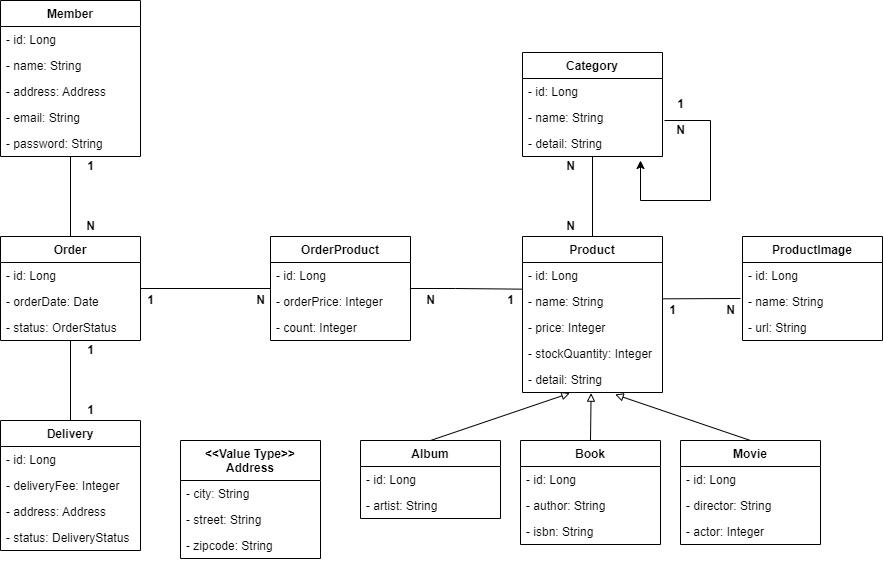

The diagram above was exported from draw.io. Its source (the exported page's mxGraphModel, read from the mxfile embedded in the PNG):
<mxGraphModel dx="782" dy="468" grid="1" gridSize="10" guides="1" tooltips="1" connect="1" arrows="1" fold="1" page="1" pageScale="1" pageWidth="827" pageHeight="1169" math="0" shadow="0">
  <root>
    <mxCell id="0" />
    <mxCell id="1" parent="0" />
    <mxCell id="oE-bLkM8paR2dclohcUO-20" value="" style="edgeStyle=orthogonalEdgeStyle;rounded=0;orthogonalLoop=1;jettySize=auto;html=1;startArrow=none;startFill=0;labelBorderColor=none;endArrow=none;endFill=0;" edge="1" parent="1" source="oE-bLkM8paR2dclohcUO-1" target="oE-bLkM8paR2dclohcUO-14">
      <mxGeometry relative="1" as="geometry" />
    </mxCell>
    <mxCell id="oE-bLkM8paR2dclohcUO-1" value="Member" style="swimlane;fontStyle=1;childLayout=stackLayout;horizontal=1;startSize=26;fillColor=none;horizontalStack=0;resizeParent=1;resizeParentMax=0;resizeLast=0;collapsible=1;marginBottom=0;" vertex="1" parent="1">
      <mxGeometry x="40" y="40" width="140" height="156" as="geometry" />
    </mxCell>
    <mxCell id="oE-bLkM8paR2dclohcUO-2" value="- id: Long" style="text;strokeColor=none;fillColor=none;align=left;verticalAlign=top;spacingLeft=4;spacingRight=4;overflow=hidden;rotatable=0;points=[[0,0.5],[1,0.5]];portConstraint=eastwest;" vertex="1" parent="oE-bLkM8paR2dclohcUO-1">
      <mxGeometry y="26" width="140" height="26" as="geometry" />
    </mxCell>
    <mxCell id="oE-bLkM8paR2dclohcUO-3" value="- name: String" style="text;strokeColor=none;fillColor=none;align=left;verticalAlign=top;spacingLeft=4;spacingRight=4;overflow=hidden;rotatable=0;points=[[0,0.5],[1,0.5]];portConstraint=eastwest;" vertex="1" parent="oE-bLkM8paR2dclohcUO-1">
      <mxGeometry y="52" width="140" height="26" as="geometry" />
    </mxCell>
    <mxCell id="oE-bLkM8paR2dclohcUO-12" value="- address: Address" style="text;strokeColor=none;fillColor=none;align=left;verticalAlign=top;spacingLeft=4;spacingRight=4;overflow=hidden;rotatable=0;points=[[0,0.5],[1,0.5]];portConstraint=eastwest;" vertex="1" parent="oE-bLkM8paR2dclohcUO-1">
      <mxGeometry y="78" width="140" height="26" as="geometry" />
    </mxCell>
    <mxCell id="oE-bLkM8paR2dclohcUO-13" value="- email: String&#10;" style="text;strokeColor=none;fillColor=none;align=left;verticalAlign=top;spacingLeft=4;spacingRight=4;overflow=hidden;rotatable=0;points=[[0,0.5],[1,0.5]];portConstraint=eastwest;" vertex="1" parent="oE-bLkM8paR2dclohcUO-1">
      <mxGeometry y="104" width="140" height="26" as="geometry" />
    </mxCell>
    <mxCell id="oE-bLkM8paR2dclohcUO-4" value="- password: String&#10;" style="text;strokeColor=none;fillColor=none;align=left;verticalAlign=top;spacingLeft=4;spacingRight=4;overflow=hidden;rotatable=0;points=[[0,0.5],[1,0.5]];portConstraint=eastwest;" vertex="1" parent="oE-bLkM8paR2dclohcUO-1">
      <mxGeometry y="130" width="140" height="26" as="geometry" />
    </mxCell>
    <mxCell id="oE-bLkM8paR2dclohcUO-27" value="" style="edgeStyle=orthogonalEdgeStyle;rounded=0;orthogonalLoop=1;jettySize=auto;html=1;labelBorderColor=none;startArrow=none;startFill=0;endArrow=none;endFill=0;" edge="1" parent="1" source="oE-bLkM8paR2dclohcUO-14" target="oE-bLkM8paR2dclohcUO-23">
      <mxGeometry relative="1" as="geometry" />
    </mxCell>
    <mxCell id="oE-bLkM8paR2dclohcUO-41" value="" style="edgeStyle=orthogonalEdgeStyle;rounded=0;orthogonalLoop=1;jettySize=auto;html=1;labelBorderColor=none;startArrow=none;startFill=0;endArrow=none;endFill=0;" edge="1" parent="1" source="oE-bLkM8paR2dclohcUO-14" target="oE-bLkM8paR2dclohcUO-37">
      <mxGeometry relative="1" as="geometry" />
    </mxCell>
    <mxCell id="oE-bLkM8paR2dclohcUO-14" value="Order" style="swimlane;fontStyle=1;childLayout=stackLayout;horizontal=1;startSize=26;fillColor=none;horizontalStack=0;resizeParent=1;resizeParentMax=0;resizeLast=0;collapsible=1;marginBottom=0;" vertex="1" parent="1">
      <mxGeometry x="40" y="276" width="140" height="104" as="geometry" />
    </mxCell>
    <mxCell id="oE-bLkM8paR2dclohcUO-15" value="- id: Long" style="text;strokeColor=none;fillColor=none;align=left;verticalAlign=top;spacingLeft=4;spacingRight=4;overflow=hidden;rotatable=0;points=[[0,0.5],[1,0.5]];portConstraint=eastwest;" vertex="1" parent="oE-bLkM8paR2dclohcUO-14">
      <mxGeometry y="26" width="140" height="26" as="geometry" />
    </mxCell>
    <mxCell id="oE-bLkM8paR2dclohcUO-16" value="- orderDate: Date" style="text;strokeColor=none;fillColor=none;align=left;verticalAlign=top;spacingLeft=4;spacingRight=4;overflow=hidden;rotatable=0;points=[[0,0.5],[1,0.5]];portConstraint=eastwest;" vertex="1" parent="oE-bLkM8paR2dclohcUO-14">
      <mxGeometry y="52" width="140" height="26" as="geometry" />
    </mxCell>
    <mxCell id="oE-bLkM8paR2dclohcUO-17" value="- status: OrderStatus" style="text;strokeColor=none;fillColor=none;align=left;verticalAlign=top;spacingLeft=4;spacingRight=4;overflow=hidden;rotatable=0;points=[[0,0.5],[1,0.5]];portConstraint=eastwest;" vertex="1" parent="oE-bLkM8paR2dclohcUO-14">
      <mxGeometry y="78" width="140" height="26" as="geometry" />
    </mxCell>
    <mxCell id="oE-bLkM8paR2dclohcUO-21" value="1" style="text;html=1;resizable=0;autosize=1;align=center;verticalAlign=middle;points=[];fillColor=none;strokeColor=none;rounded=0;fontStyle=1" vertex="1" parent="1">
      <mxGeometry x="120" y="196" width="20" height="20" as="geometry" />
    </mxCell>
    <mxCell id="oE-bLkM8paR2dclohcUO-22" value="&lt;b&gt;N&lt;/b&gt;" style="text;html=1;resizable=0;autosize=1;align=center;verticalAlign=middle;points=[];fillColor=none;strokeColor=none;rounded=0;" vertex="1" parent="1">
      <mxGeometry x="120" y="256" width="20" height="20" as="geometry" />
    </mxCell>
    <mxCell id="oE-bLkM8paR2dclohcUO-23" value="Delivery" style="swimlane;fontStyle=1;childLayout=stackLayout;horizontal=1;startSize=26;fillColor=none;horizontalStack=0;resizeParent=1;resizeParentMax=0;resizeLast=0;collapsible=1;marginBottom=0;" vertex="1" parent="1">
      <mxGeometry x="40" y="460" width="140" height="130" as="geometry" />
    </mxCell>
    <mxCell id="oE-bLkM8paR2dclohcUO-24" value="- id: Long" style="text;strokeColor=none;fillColor=none;align=left;verticalAlign=top;spacingLeft=4;spacingRight=4;overflow=hidden;rotatable=0;points=[[0,0.5],[1,0.5]];portConstraint=eastwest;" vertex="1" parent="oE-bLkM8paR2dclohcUO-23">
      <mxGeometry y="26" width="140" height="26" as="geometry" />
    </mxCell>
    <mxCell id="oE-bLkM8paR2dclohcUO-25" value="- deliveryFee: Integer" style="text;strokeColor=none;fillColor=none;align=left;verticalAlign=top;spacingLeft=4;spacingRight=4;overflow=hidden;rotatable=0;points=[[0,0.5],[1,0.5]];portConstraint=eastwest;" vertex="1" parent="oE-bLkM8paR2dclohcUO-23">
      <mxGeometry y="52" width="140" height="26" as="geometry" />
    </mxCell>
    <mxCell id="oE-bLkM8paR2dclohcUO-30" value="- address: Address" style="text;strokeColor=none;fillColor=none;align=left;verticalAlign=top;spacingLeft=4;spacingRight=4;overflow=hidden;rotatable=0;points=[[0,0.5],[1,0.5]];portConstraint=eastwest;" vertex="1" parent="oE-bLkM8paR2dclohcUO-23">
      <mxGeometry y="78" width="140" height="26" as="geometry" />
    </mxCell>
    <mxCell id="oE-bLkM8paR2dclohcUO-26" value="- status: DeliveryStatus" style="text;strokeColor=none;fillColor=none;align=left;verticalAlign=top;spacingLeft=4;spacingRight=4;overflow=hidden;rotatable=0;points=[[0,0.5],[1,0.5]];portConstraint=eastwest;" vertex="1" parent="oE-bLkM8paR2dclohcUO-23">
      <mxGeometry y="104" width="140" height="26" as="geometry" />
    </mxCell>
    <mxCell id="oE-bLkM8paR2dclohcUO-28" value="&lt;b&gt;1&lt;/b&gt;" style="text;html=1;resizable=0;autosize=1;align=center;verticalAlign=middle;points=[];fillColor=none;strokeColor=none;rounded=0;" vertex="1" parent="1">
      <mxGeometry x="120" y="380" width="20" height="20" as="geometry" />
    </mxCell>
    <mxCell id="oE-bLkM8paR2dclohcUO-29" value="&lt;b&gt;1&lt;/b&gt;" style="text;html=1;resizable=0;autosize=1;align=center;verticalAlign=middle;points=[];fillColor=none;strokeColor=none;rounded=0;" vertex="1" parent="1">
      <mxGeometry x="120" y="440" width="20" height="20" as="geometry" />
    </mxCell>
    <mxCell id="oE-bLkM8paR2dclohcUO-31" value="&lt;&lt;Value Type&gt;&gt;&#10;Address" style="swimlane;fontStyle=1;childLayout=stackLayout;horizontal=1;startSize=40;fillColor=none;horizontalStack=0;resizeParent=1;resizeParentMax=0;resizeLast=0;collapsible=1;marginBottom=0;" vertex="1" parent="1">
      <mxGeometry x="220" y="480" width="140" height="118" as="geometry" />
    </mxCell>
    <mxCell id="oE-bLkM8paR2dclohcUO-32" value="- city: String" style="text;strokeColor=none;fillColor=none;align=left;verticalAlign=top;spacingLeft=4;spacingRight=4;overflow=hidden;rotatable=0;points=[[0,0.5],[1,0.5]];portConstraint=eastwest;" vertex="1" parent="oE-bLkM8paR2dclohcUO-31">
      <mxGeometry y="40" width="140" height="26" as="geometry" />
    </mxCell>
    <mxCell id="oE-bLkM8paR2dclohcUO-33" value="- street: String" style="text;strokeColor=none;fillColor=none;align=left;verticalAlign=top;spacingLeft=4;spacingRight=4;overflow=hidden;rotatable=0;points=[[0,0.5],[1,0.5]];portConstraint=eastwest;" vertex="1" parent="oE-bLkM8paR2dclohcUO-31">
      <mxGeometry y="66" width="140" height="26" as="geometry" />
    </mxCell>
    <mxCell id="oE-bLkM8paR2dclohcUO-34" value="- zipcode: String" style="text;strokeColor=none;fillColor=none;align=left;verticalAlign=top;spacingLeft=4;spacingRight=4;overflow=hidden;rotatable=0;points=[[0,0.5],[1,0.5]];portConstraint=eastwest;" vertex="1" parent="oE-bLkM8paR2dclohcUO-31">
      <mxGeometry y="92" width="140" height="26" as="geometry" />
    </mxCell>
    <mxCell id="oE-bLkM8paR2dclohcUO-48" value="" style="edgeStyle=orthogonalEdgeStyle;rounded=0;orthogonalLoop=1;jettySize=auto;html=1;labelBorderColor=none;startArrow=none;startFill=0;entryX=1.1;entryY=-0.067;entryDx=0;entryDy=0;entryPerimeter=0;endArrow=none;endFill=0;" edge="1" parent="1" source="oE-bLkM8paR2dclohcUO-37" target="oE-bLkM8paR2dclohcUO-50">
      <mxGeometry relative="1" as="geometry" />
    </mxCell>
    <mxCell id="oE-bLkM8paR2dclohcUO-37" value="OrderProduct" style="swimlane;fontStyle=1;childLayout=stackLayout;horizontal=1;startSize=26;fillColor=none;horizontalStack=0;resizeParent=1;resizeParentMax=0;resizeLast=0;collapsible=1;marginBottom=0;" vertex="1" parent="1">
      <mxGeometry x="310" y="276" width="140" height="104" as="geometry" />
    </mxCell>
    <mxCell id="oE-bLkM8paR2dclohcUO-38" value="- id: Long" style="text;strokeColor=none;fillColor=none;align=left;verticalAlign=top;spacingLeft=4;spacingRight=4;overflow=hidden;rotatable=0;points=[[0,0.5],[1,0.5]];portConstraint=eastwest;" vertex="1" parent="oE-bLkM8paR2dclohcUO-37">
      <mxGeometry y="26" width="140" height="26" as="geometry" />
    </mxCell>
    <mxCell id="oE-bLkM8paR2dclohcUO-39" value="- orderPrice: Integer" style="text;strokeColor=none;fillColor=none;align=left;verticalAlign=top;spacingLeft=4;spacingRight=4;overflow=hidden;rotatable=0;points=[[0,0.5],[1,0.5]];portConstraint=eastwest;" vertex="1" parent="oE-bLkM8paR2dclohcUO-37">
      <mxGeometry y="52" width="140" height="26" as="geometry" />
    </mxCell>
    <mxCell id="oE-bLkM8paR2dclohcUO-40" value="- count: Integer" style="text;strokeColor=none;fillColor=none;align=left;verticalAlign=top;spacingLeft=4;spacingRight=4;overflow=hidden;rotatable=0;points=[[0,0.5],[1,0.5]];portConstraint=eastwest;" vertex="1" parent="oE-bLkM8paR2dclohcUO-37">
      <mxGeometry y="78" width="140" height="26" as="geometry" />
    </mxCell>
    <mxCell id="oE-bLkM8paR2dclohcUO-42" value="&lt;b&gt;1&lt;/b&gt;" style="text;html=1;resizable=0;autosize=1;align=center;verticalAlign=middle;points=[];fillColor=none;strokeColor=none;rounded=0;" vertex="1" parent="1">
      <mxGeometry x="180" y="330" width="20" height="20" as="geometry" />
    </mxCell>
    <mxCell id="oE-bLkM8paR2dclohcUO-43" value="&lt;b&gt;N&lt;/b&gt;" style="text;html=1;resizable=0;autosize=1;align=center;verticalAlign=middle;points=[];fillColor=none;strokeColor=none;rounded=0;" vertex="1" parent="1">
      <mxGeometry x="290" y="330" width="20" height="20" as="geometry" />
    </mxCell>
    <mxCell id="oE-bLkM8paR2dclohcUO-61" value="" style="edgeStyle=orthogonalEdgeStyle;rounded=0;orthogonalLoop=1;jettySize=auto;html=1;labelBorderColor=none;startArrow=none;startFill=0;endArrow=none;endFill=0;" edge="1" parent="1" source="oE-bLkM8paR2dclohcUO-44" target="oE-bLkM8paR2dclohcUO-55">
      <mxGeometry relative="1" as="geometry" />
    </mxCell>
    <mxCell id="oE-bLkM8paR2dclohcUO-75" value="" style="edgeStyle=none;rounded=0;orthogonalLoop=1;jettySize=auto;html=1;labelBorderColor=none;startArrow=block;startFill=0;endArrow=none;endFill=0;entryX=0.5;entryY=0;entryDx=0;entryDy=0;exitX=0.338;exitY=1.026;exitDx=0;exitDy=0;exitPerimeter=0;" edge="1" parent="1" source="oE-bLkM8paR2dclohcUO-52" target="oE-bLkM8paR2dclohcUO-69">
      <mxGeometry relative="1" as="geometry" />
    </mxCell>
    <mxCell id="oE-bLkM8paR2dclohcUO-82" value="" style="edgeStyle=none;rounded=0;orthogonalLoop=1;jettySize=auto;html=1;labelBorderColor=none;startArrow=block;startFill=0;endArrow=none;endFill=0;entryX=0.5;entryY=0;entryDx=0;entryDy=0;exitX=0.49;exitY=1.026;exitDx=0;exitDy=0;exitPerimeter=0;" edge="1" parent="1" source="oE-bLkM8paR2dclohcUO-52" target="oE-bLkM8paR2dclohcUO-76">
      <mxGeometry relative="1" as="geometry">
        <mxPoint x="630" y="430" as="sourcePoint" />
        <mxPoint x="629.5842696629213" y="480" as="targetPoint" />
      </mxGeometry>
    </mxCell>
    <mxCell id="oE-bLkM8paR2dclohcUO-90" value="" style="edgeStyle=none;rounded=0;orthogonalLoop=1;jettySize=auto;html=1;labelBorderColor=none;startArrow=block;startFill=0;endArrow=none;endFill=0;exitX=0.662;exitY=1.077;exitDx=0;exitDy=0;exitPerimeter=0;entryX=0.5;entryY=0;entryDx=0;entryDy=0;" edge="1" parent="1" source="oE-bLkM8paR2dclohcUO-52" target="oE-bLkM8paR2dclohcUO-84">
      <mxGeometry relative="1" as="geometry" />
    </mxCell>
    <mxCell id="oE-bLkM8paR2dclohcUO-97" value="" style="edgeStyle=none;rounded=0;orthogonalLoop=1;jettySize=auto;html=1;labelBorderColor=none;startArrow=none;startFill=0;endArrow=none;endFill=0;exitX=1;exitY=1.128;exitDx=0;exitDy=0;exitPerimeter=0;" edge="1" parent="1">
      <mxGeometry relative="1" as="geometry">
        <mxPoint x="702" y="338.328" as="sourcePoint" />
        <mxPoint x="780" y="338" as="targetPoint" />
      </mxGeometry>
    </mxCell>
    <mxCell id="oE-bLkM8paR2dclohcUO-44" value="Product" style="swimlane;fontStyle=1;childLayout=stackLayout;horizontal=1;startSize=26;fillColor=none;horizontalStack=0;resizeParent=1;resizeParentMax=0;resizeLast=0;collapsible=1;marginBottom=0;" vertex="1" parent="1">
      <mxGeometry x="562" y="276" width="140" height="156" as="geometry" />
    </mxCell>
    <mxCell id="oE-bLkM8paR2dclohcUO-45" value="- id: Long" style="text;strokeColor=none;fillColor=none;align=left;verticalAlign=top;spacingLeft=4;spacingRight=4;overflow=hidden;rotatable=0;points=[[0,0.5],[1,0.5]];portConstraint=eastwest;" vertex="1" parent="oE-bLkM8paR2dclohcUO-44">
      <mxGeometry y="26" width="140" height="26" as="geometry" />
    </mxCell>
    <mxCell id="oE-bLkM8paR2dclohcUO-46" value="- name: String" style="text;strokeColor=none;fillColor=none;align=left;verticalAlign=top;spacingLeft=4;spacingRight=4;overflow=hidden;rotatable=0;points=[[0,0.5],[1,0.5]];portConstraint=eastwest;" vertex="1" parent="oE-bLkM8paR2dclohcUO-44">
      <mxGeometry y="52" width="140" height="26" as="geometry" />
    </mxCell>
    <mxCell id="oE-bLkM8paR2dclohcUO-47" value="- price: Integer" style="text;strokeColor=none;fillColor=none;align=left;verticalAlign=top;spacingLeft=4;spacingRight=4;overflow=hidden;rotatable=0;points=[[0,0.5],[1,0.5]];portConstraint=eastwest;" vertex="1" parent="oE-bLkM8paR2dclohcUO-44">
      <mxGeometry y="78" width="140" height="26" as="geometry" />
    </mxCell>
    <mxCell id="oE-bLkM8paR2dclohcUO-51" value="- stockQuantity: Integer" style="text;strokeColor=none;fillColor=none;align=left;verticalAlign=top;spacingLeft=4;spacingRight=4;overflow=hidden;rotatable=0;points=[[0,0.5],[1,0.5]];portConstraint=eastwest;" vertex="1" parent="oE-bLkM8paR2dclohcUO-44">
      <mxGeometry y="104" width="140" height="26" as="geometry" />
    </mxCell>
    <mxCell id="oE-bLkM8paR2dclohcUO-52" value="- detail: String" style="text;strokeColor=none;fillColor=none;align=left;verticalAlign=top;spacingLeft=4;spacingRight=4;overflow=hidden;rotatable=0;points=[[0,0.5],[1,0.5]];portConstraint=eastwest;" vertex="1" parent="oE-bLkM8paR2dclohcUO-44">
      <mxGeometry y="130" width="140" height="26" as="geometry" />
    </mxCell>
    <mxCell id="oE-bLkM8paR2dclohcUO-49" value="&lt;b&gt;N&lt;/b&gt;" style="text;html=1;resizable=0;autosize=1;align=center;verticalAlign=middle;points=[];fillColor=none;strokeColor=none;rounded=0;" vertex="1" parent="1">
      <mxGeometry x="460" y="330" width="20" height="20" as="geometry" />
    </mxCell>
    <mxCell id="oE-bLkM8paR2dclohcUO-50" value="&lt;b&gt;1&lt;/b&gt;" style="text;html=1;resizable=0;autosize=1;align=center;verticalAlign=middle;points=[];fillColor=none;strokeColor=none;rounded=0;" vertex="1" parent="1">
      <mxGeometry x="540" y="330" width="20" height="20" as="geometry" />
    </mxCell>
    <mxCell id="oE-bLkM8paR2dclohcUO-55" value="Category" style="swimlane;fontStyle=1;childLayout=stackLayout;horizontal=1;startSize=26;fillColor=none;horizontalStack=0;resizeParent=1;resizeParentMax=0;resizeLast=0;collapsible=1;marginBottom=0;" vertex="1" parent="1">
      <mxGeometry x="562" y="92" width="140" height="104" as="geometry" />
    </mxCell>
    <mxCell id="oE-bLkM8paR2dclohcUO-56" value="- id: Long" style="text;strokeColor=none;fillColor=none;align=left;verticalAlign=top;spacingLeft=4;spacingRight=4;overflow=hidden;rotatable=0;points=[[0,0.5],[1,0.5]];portConstraint=eastwest;" vertex="1" parent="oE-bLkM8paR2dclohcUO-55">
      <mxGeometry y="26" width="140" height="26" as="geometry" />
    </mxCell>
    <mxCell id="oE-bLkM8paR2dclohcUO-57" value="- name: String" style="text;strokeColor=none;fillColor=none;align=left;verticalAlign=top;spacingLeft=4;spacingRight=4;overflow=hidden;rotatable=0;points=[[0,0.5],[1,0.5]];portConstraint=eastwest;" vertex="1" parent="oE-bLkM8paR2dclohcUO-55">
      <mxGeometry y="52" width="140" height="26" as="geometry" />
    </mxCell>
    <mxCell id="oE-bLkM8paR2dclohcUO-60" value="- detail: String" style="text;strokeColor=none;fillColor=none;align=left;verticalAlign=top;spacingLeft=4;spacingRight=4;overflow=hidden;rotatable=0;points=[[0,0.5],[1,0.5]];portConstraint=eastwest;" vertex="1" parent="oE-bLkM8paR2dclohcUO-55">
      <mxGeometry y="78" width="140" height="26" as="geometry" />
    </mxCell>
    <mxCell id="oE-bLkM8paR2dclohcUO-62" value="&lt;b&gt;N&lt;/b&gt;" style="text;html=1;resizable=0;autosize=1;align=center;verticalAlign=middle;points=[];fillColor=none;strokeColor=none;rounded=0;" vertex="1" parent="1">
      <mxGeometry x="600" y="196" width="20" height="20" as="geometry" />
    </mxCell>
    <mxCell id="oE-bLkM8paR2dclohcUO-63" value="&lt;b&gt;N&lt;/b&gt;" style="text;html=1;resizable=0;autosize=1;align=center;verticalAlign=middle;points=[];fillColor=none;strokeColor=none;rounded=0;" vertex="1" parent="1">
      <mxGeometry x="600" y="256" width="20" height="20" as="geometry" />
    </mxCell>
    <mxCell id="oE-bLkM8paR2dclohcUO-66" value="" style="edgeStyle=orthogonalEdgeStyle;rounded=0;orthogonalLoop=1;jettySize=auto;html=1;labelBorderColor=none;startArrow=none;startFill=0;endArrow=classic;endFill=1;" edge="1" parent="1">
      <mxGeometry relative="1" as="geometry">
        <mxPoint x="704" y="160" as="sourcePoint" />
        <mxPoint x="680" y="200" as="targetPoint" />
        <Array as="points">
          <mxPoint x="704" y="160" />
          <mxPoint x="750" y="160" />
          <mxPoint x="750" y="240" />
          <mxPoint x="680" y="240" />
        </Array>
      </mxGeometry>
    </mxCell>
    <mxCell id="oE-bLkM8paR2dclohcUO-67" value="&lt;b&gt;1&lt;/b&gt;" style="text;html=1;resizable=0;autosize=1;align=center;verticalAlign=middle;points=[];fillColor=none;strokeColor=none;rounded=0;" vertex="1" parent="1">
      <mxGeometry x="710" y="134" width="20" height="20" as="geometry" />
    </mxCell>
    <mxCell id="oE-bLkM8paR2dclohcUO-68" value="&lt;b&gt;N&lt;/b&gt;" style="text;html=1;resizable=0;autosize=1;align=center;verticalAlign=middle;points=[];fillColor=none;strokeColor=none;rounded=0;" vertex="1" parent="1">
      <mxGeometry x="710" y="160" width="20" height="20" as="geometry" />
    </mxCell>
    <mxCell id="oE-bLkM8paR2dclohcUO-69" value="Album" style="swimlane;fontStyle=1;childLayout=stackLayout;horizontal=1;startSize=26;fillColor=none;horizontalStack=0;resizeParent=1;resizeParentMax=0;resizeLast=0;collapsible=1;marginBottom=0;" vertex="1" parent="1">
      <mxGeometry x="400" y="480" width="140" height="78" as="geometry" />
    </mxCell>
    <mxCell id="oE-bLkM8paR2dclohcUO-70" value="- id: Long" style="text;strokeColor=none;fillColor=none;align=left;verticalAlign=top;spacingLeft=4;spacingRight=4;overflow=hidden;rotatable=0;points=[[0,0.5],[1,0.5]];portConstraint=eastwest;" vertex="1" parent="oE-bLkM8paR2dclohcUO-69">
      <mxGeometry y="26" width="140" height="26" as="geometry" />
    </mxCell>
    <mxCell id="oE-bLkM8paR2dclohcUO-71" value="- artist: String" style="text;strokeColor=none;fillColor=none;align=left;verticalAlign=top;spacingLeft=4;spacingRight=4;overflow=hidden;rotatable=0;points=[[0,0.5],[1,0.5]];portConstraint=eastwest;" vertex="1" parent="oE-bLkM8paR2dclohcUO-69">
      <mxGeometry y="52" width="140" height="26" as="geometry" />
    </mxCell>
    <mxCell id="oE-bLkM8paR2dclohcUO-76" value="Book" style="swimlane;fontStyle=1;childLayout=stackLayout;horizontal=1;startSize=26;fillColor=none;horizontalStack=0;resizeParent=1;resizeParentMax=0;resizeLast=0;collapsible=1;marginBottom=0;" vertex="1" parent="1">
      <mxGeometry x="560" y="480" width="140" height="104" as="geometry" />
    </mxCell>
    <mxCell id="oE-bLkM8paR2dclohcUO-77" value="- id: Long" style="text;strokeColor=none;fillColor=none;align=left;verticalAlign=top;spacingLeft=4;spacingRight=4;overflow=hidden;rotatable=0;points=[[0,0.5],[1,0.5]];portConstraint=eastwest;" vertex="1" parent="oE-bLkM8paR2dclohcUO-76">
      <mxGeometry y="26" width="140" height="26" as="geometry" />
    </mxCell>
    <mxCell id="oE-bLkM8paR2dclohcUO-78" value="- author: String" style="text;strokeColor=none;fillColor=none;align=left;verticalAlign=top;spacingLeft=4;spacingRight=4;overflow=hidden;rotatable=0;points=[[0,0.5],[1,0.5]];portConstraint=eastwest;" vertex="1" parent="oE-bLkM8paR2dclohcUO-76">
      <mxGeometry y="52" width="140" height="26" as="geometry" />
    </mxCell>
    <mxCell id="oE-bLkM8paR2dclohcUO-79" value="- isbn: String" style="text;strokeColor=none;fillColor=none;align=left;verticalAlign=top;spacingLeft=4;spacingRight=4;overflow=hidden;rotatable=0;points=[[0,0.5],[1,0.5]];portConstraint=eastwest;" vertex="1" parent="oE-bLkM8paR2dclohcUO-76">
      <mxGeometry y="78" width="140" height="26" as="geometry" />
    </mxCell>
    <mxCell id="oE-bLkM8paR2dclohcUO-84" value="Movie" style="swimlane;fontStyle=1;childLayout=stackLayout;horizontal=1;startSize=26;fillColor=none;horizontalStack=0;resizeParent=1;resizeParentMax=0;resizeLast=0;collapsible=1;marginBottom=0;" vertex="1" parent="1">
      <mxGeometry x="720" y="480" width="140" height="104" as="geometry" />
    </mxCell>
    <mxCell id="oE-bLkM8paR2dclohcUO-85" value="- id: Long" style="text;strokeColor=none;fillColor=none;align=left;verticalAlign=top;spacingLeft=4;spacingRight=4;overflow=hidden;rotatable=0;points=[[0,0.5],[1,0.5]];portConstraint=eastwest;" vertex="1" parent="oE-bLkM8paR2dclohcUO-84">
      <mxGeometry y="26" width="140" height="26" as="geometry" />
    </mxCell>
    <mxCell id="oE-bLkM8paR2dclohcUO-86" value="- director: String" style="text;strokeColor=none;fillColor=none;align=left;verticalAlign=top;spacingLeft=4;spacingRight=4;overflow=hidden;rotatable=0;points=[[0,0.5],[1,0.5]];portConstraint=eastwest;" vertex="1" parent="oE-bLkM8paR2dclohcUO-84">
      <mxGeometry y="52" width="140" height="26" as="geometry" />
    </mxCell>
    <mxCell id="oE-bLkM8paR2dclohcUO-87" value="- actor: Integer" style="text;strokeColor=none;fillColor=none;align=left;verticalAlign=top;spacingLeft=4;spacingRight=4;overflow=hidden;rotatable=0;points=[[0,0.5],[1,0.5]];portConstraint=eastwest;" vertex="1" parent="oE-bLkM8paR2dclohcUO-84">
      <mxGeometry y="78" width="140" height="26" as="geometry" />
    </mxCell>
    <mxCell id="oE-bLkM8paR2dclohcUO-91" value="ProductImage" style="swimlane;fontStyle=1;childLayout=stackLayout;horizontal=1;startSize=26;fillColor=none;horizontalStack=0;resizeParent=1;resizeParentMax=0;resizeLast=0;collapsible=1;marginBottom=0;" vertex="1" parent="1">
      <mxGeometry x="782" y="276" width="140" height="104" as="geometry" />
    </mxCell>
    <mxCell id="oE-bLkM8paR2dclohcUO-92" value="- id: Long" style="text;strokeColor=none;fillColor=none;align=left;verticalAlign=top;spacingLeft=4;spacingRight=4;overflow=hidden;rotatable=0;points=[[0,0.5],[1,0.5]];portConstraint=eastwest;" vertex="1" parent="oE-bLkM8paR2dclohcUO-91">
      <mxGeometry y="26" width="140" height="26" as="geometry" />
    </mxCell>
    <mxCell id="oE-bLkM8paR2dclohcUO-93" value="- name: String" style="text;strokeColor=none;fillColor=none;align=left;verticalAlign=top;spacingLeft=4;spacingRight=4;overflow=hidden;rotatable=0;points=[[0,0.5],[1,0.5]];portConstraint=eastwest;" vertex="1" parent="oE-bLkM8paR2dclohcUO-91">
      <mxGeometry y="52" width="140" height="26" as="geometry" />
    </mxCell>
    <mxCell id="oE-bLkM8paR2dclohcUO-94" value="- url: String" style="text;strokeColor=none;fillColor=none;align=left;verticalAlign=top;spacingLeft=4;spacingRight=4;overflow=hidden;rotatable=0;points=[[0,0.5],[1,0.5]];portConstraint=eastwest;" vertex="1" parent="oE-bLkM8paR2dclohcUO-91">
      <mxGeometry y="78" width="140" height="26" as="geometry" />
    </mxCell>
    <mxCell id="oE-bLkM8paR2dclohcUO-98" value="&lt;b&gt;1&lt;/b&gt;" style="text;html=1;resizable=0;autosize=1;align=center;verticalAlign=middle;points=[];fillColor=none;strokeColor=none;rounded=0;" vertex="1" parent="1">
      <mxGeometry x="702" y="340" width="20" height="20" as="geometry" />
    </mxCell>
    <mxCell id="oE-bLkM8paR2dclohcUO-99" value="&lt;b&gt;N&lt;/b&gt;" style="text;html=1;resizable=0;autosize=1;align=center;verticalAlign=middle;points=[];fillColor=none;strokeColor=none;rounded=0;" vertex="1" parent="1">
      <mxGeometry x="760" y="340" width="20" height="20" as="geometry" />
    </mxCell>
  </root>
</mxGraphModel>